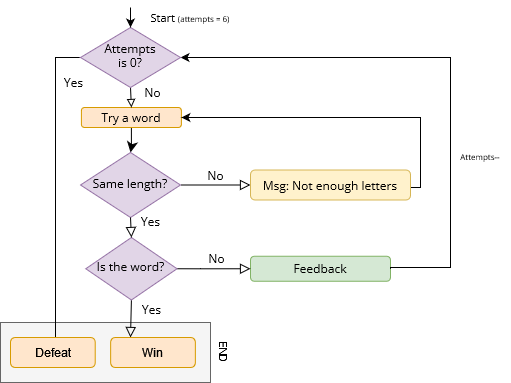

The diagram above was exported from draw.io. Its source (the exported page's mxGraphModel, read from the mxfile embedded in the PNG):
<mxGraphModel dx="1050" dy="530" grid="1" gridSize="10" guides="1" tooltips="1" connect="1" arrows="1" fold="1" page="1" pageScale="1" pageWidth="827" pageHeight="1169" math="0" shadow="0">
  <root>
    <mxCell id="WIyWlLk6GJQsqaUBKTNV-0" />
    <mxCell id="WIyWlLk6GJQsqaUBKTNV-1" parent="WIyWlLk6GJQsqaUBKTNV-0" />
    <mxCell id="ce_UGC5ASVF7nOnX2qRa-5" value="" style="rounded=0;whiteSpace=wrap;html=1;fontSize=11;fillColor=#f5f5f5;fontColor=#333333;strokeColor=#666666;" vertex="1" parent="WIyWlLk6GJQsqaUBKTNV-1">
      <mxGeometry x="20" y="435" width="210" height="60" as="geometry" />
    </mxCell>
    <mxCell id="WIyWlLk6GJQsqaUBKTNV-2" value="" style="rounded=0;html=1;jettySize=auto;orthogonalLoop=1;fontSize=12;endArrow=classic;endFill=1;endSize=8;strokeWidth=1;shadow=0;labelBackgroundColor=none;edgeStyle=orthogonalEdgeStyle;comic=0;fontFamily=Open Sans;fontSource=https%3A%2F%2Ffonts.googleapis.com%2Fcss%3Ffamily%3DOpen%2BSans;fontStyle=0;verticalAlign=middle;" parent="WIyWlLk6GJQsqaUBKTNV-1" source="WIyWlLk6GJQsqaUBKTNV-3" target="WIyWlLk6GJQsqaUBKTNV-6" edge="1">
      <mxGeometry relative="1" as="geometry" />
    </mxCell>
    <mxCell id="WIyWlLk6GJQsqaUBKTNV-3" value="&lt;font style=&quot;font-size: 12px;&quot;&gt;Try a word&lt;br&gt;&lt;/font&gt;" style="rounded=1;whiteSpace=wrap;html=1;fontSize=12;glass=0;strokeWidth=1;shadow=0;comic=0;fontFamily=Open Sans;fontSource=https%3A%2F%2Ffonts.googleapis.com%2Fcss%3Ffamily%3DOpen%2BSans;fontStyle=0;verticalAlign=middle;fillColor=#ffe6cc;strokeColor=#d79b00;" parent="WIyWlLk6GJQsqaUBKTNV-1" vertex="1">
      <mxGeometry x="100.91" y="220" width="99.99" height="20" as="geometry" />
    </mxCell>
    <mxCell id="WIyWlLk6GJQsqaUBKTNV-5" value="No" style="edgeStyle=orthogonalEdgeStyle;rounded=0;html=1;jettySize=auto;orthogonalLoop=1;fontSize=12;endArrow=block;endFill=0;endSize=8;strokeWidth=1;shadow=0;labelBackgroundColor=none;comic=0;fontFamily=Open Sans;fontSource=https%3A%2F%2Ffonts.googleapis.com%2Fcss%3Ffamily%3DOpen%2BSans;fontStyle=0;verticalAlign=middle;" parent="WIyWlLk6GJQsqaUBKTNV-1" source="WIyWlLk6GJQsqaUBKTNV-6" target="WIyWlLk6GJQsqaUBKTNV-7" edge="1">
      <mxGeometry x="-0.0003" y="10" relative="1" as="geometry">
        <mxPoint as="offset" />
      </mxGeometry>
    </mxCell>
    <mxCell id="WIyWlLk6GJQsqaUBKTNV-6" value="&lt;font style=&quot;font-size: 12px;&quot;&gt;Same length?&lt;/font&gt;" style="rhombus;whiteSpace=wrap;html=1;shadow=0;fontFamily=Open Sans;fontSize=12;align=center;strokeWidth=1;spacing=6;spacingTop=-4;comic=0;fontSource=https%3A%2F%2Ffonts.googleapis.com%2Fcss%3Ffamily%3DOpen%2BSans;fontStyle=0;verticalAlign=middle;fillColor=#e1d5e7;strokeColor=#9673a6;" parent="WIyWlLk6GJQsqaUBKTNV-1" vertex="1">
      <mxGeometry x="100.01" y="265" width="100" height="65" as="geometry" />
    </mxCell>
    <mxCell id="gamooEyP67IUi1RMLAYi-0" style="edgeStyle=orthogonalEdgeStyle;rounded=0;orthogonalLoop=1;jettySize=auto;html=1;entryX=1;entryY=0.5;entryDx=0;entryDy=0;exitX=1;exitY=0.5;exitDx=0;exitDy=0;" parent="WIyWlLk6GJQsqaUBKTNV-1" source="WIyWlLk6GJQsqaUBKTNV-7" target="WIyWlLk6GJQsqaUBKTNV-3" edge="1">
      <mxGeometry relative="1" as="geometry">
        <mxPoint x="210" y="250" as="targetPoint" />
        <Array as="points">
          <mxPoint x="425" y="298" />
          <mxPoint x="425" y="300" />
          <mxPoint x="440" y="300" />
          <mxPoint x="440" y="230" />
        </Array>
      </mxGeometry>
    </mxCell>
    <mxCell id="WIyWlLk6GJQsqaUBKTNV-7" value="&lt;font style=&quot;font-size: 12px;&quot;&gt;Msg: Not enough letters &lt;/font&gt;" style="rounded=1;whiteSpace=wrap;html=1;fontSize=12;glass=0;strokeWidth=1;shadow=0;comic=0;fontFamily=Open Sans;fontSource=https%3A%2F%2Ffonts.googleapis.com%2Fcss%3Ffamily%3DOpen%2BSans;fontStyle=0;verticalAlign=middle;fillColor=#fff2cc;strokeColor=#d6b656;" parent="WIyWlLk6GJQsqaUBKTNV-1" vertex="1">
      <mxGeometry x="270" y="282.5" width="160" height="30" as="geometry" />
    </mxCell>
    <mxCell id="ZYrXhItKlOcjYRm_MLzh-10" value="Yes" style="rounded=0;html=1;jettySize=auto;orthogonalLoop=1;fontSize=12;endArrow=block;endFill=0;endSize=8;strokeWidth=1;shadow=0;labelBackgroundColor=none;edgeStyle=orthogonalEdgeStyle;exitX=0.5;exitY=1;exitDx=0;exitDy=0;startArrow=none;comic=0;fontFamily=Open Sans;fontSource=https%3A%2F%2Ffonts.googleapis.com%2Fcss%3Ffamily%3DOpen%2BSans;fontStyle=0;verticalAlign=middle;" parent="WIyWlLk6GJQsqaUBKTNV-1" source="ZYrXhItKlOcjYRm_MLzh-16" edge="1">
      <mxGeometry x="-0.504" y="20" relative="1" as="geometry">
        <mxPoint as="offset" />
        <mxPoint x="150" y="580" as="sourcePoint" />
        <mxPoint x="150" y="450" as="targetPoint" />
      </mxGeometry>
    </mxCell>
    <mxCell id="ZYrXhItKlOcjYRm_MLzh-13" style="edgeStyle=orthogonalEdgeStyle;rounded=0;orthogonalLoop=1;jettySize=auto;html=1;fontFamily=Open Sans;fontSize=12;entryX=1;entryY=0.5;entryDx=0;entryDy=0;comic=0;fontSource=https%3A%2F%2Ffonts.googleapis.com%2Fcss%3Ffamily%3DOpen%2BSans;fontStyle=0;verticalAlign=middle;strokeWidth=1;startArrow=none;" parent="WIyWlLk6GJQsqaUBKTNV-1" target="ZYrXhItKlOcjYRm_MLzh-22" edge="1">
      <mxGeometry relative="1" as="geometry">
        <mxPoint x="210" y="250" as="targetPoint" />
        <Array as="points">
          <mxPoint x="470" y="280" />
          <mxPoint x="470" y="170" />
        </Array>
        <mxPoint x="470" y="280" as="sourcePoint" />
      </mxGeometry>
    </mxCell>
    <mxCell id="ZYrXhItKlOcjYRm_MLzh-11" value="Feedback" style="rounded=1;whiteSpace=wrap;html=1;fontSize=12;glass=0;strokeWidth=1;shadow=0;comic=0;fontFamily=Open Sans;fontSource=https%3A%2F%2Ffonts.googleapis.com%2Fcss%3Ffamily%3DOpen%2BSans;fontStyle=0;verticalAlign=middle;fillColor=#d5e8d4;strokeColor=#82b366;" parent="WIyWlLk6GJQsqaUBKTNV-1" vertex="1">
      <mxGeometry x="270" y="368.75" width="140" height="25" as="geometry" />
    </mxCell>
    <mxCell id="ZYrXhItKlOcjYRm_MLzh-14" value="No" style="rounded=0;html=1;jettySize=auto;orthogonalLoop=1;fontSize=12;endArrow=block;endFill=0;endSize=8;strokeWidth=1;shadow=0;labelBackgroundColor=none;edgeStyle=orthogonalEdgeStyle;entryX=0;entryY=0.5;entryDx=0;entryDy=0;exitX=1;exitY=0.5;exitDx=0;exitDy=0;comic=0;fontFamily=Open Sans;fontSource=https%3A%2F%2Ffonts.googleapis.com%2Fcss%3Ffamily%3DOpen%2BSans;fontStyle=0;verticalAlign=middle;" parent="WIyWlLk6GJQsqaUBKTNV-1" source="ZYrXhItKlOcjYRm_MLzh-16" target="ZYrXhItKlOcjYRm_MLzh-11" edge="1">
      <mxGeometry x="0.0586" y="10" relative="1" as="geometry">
        <mxPoint as="offset" />
        <mxPoint x="210" y="560" as="sourcePoint" />
        <mxPoint x="250" y="470" as="targetPoint" />
        <Array as="points">
          <mxPoint x="220" y="381" />
          <mxPoint x="220" y="381" />
        </Array>
      </mxGeometry>
    </mxCell>
    <mxCell id="ZYrXhItKlOcjYRm_MLzh-16" value="&lt;font style=&quot;font-size: 12px;&quot;&gt;Is the word?&lt;/font&gt;" style="rhombus;whiteSpace=wrap;html=1;shadow=0;fontFamily=Open Sans;fontSize=12;align=center;strokeWidth=1;spacing=6;spacingTop=-4;comic=0;fontSource=https%3A%2F%2Ffonts.googleapis.com%2Fcss%3Ffamily%3DOpen%2BSans;fontStyle=0;verticalAlign=middle;fillColor=#e1d5e7;strokeColor=#9673a6;" parent="WIyWlLk6GJQsqaUBKTNV-1" vertex="1">
      <mxGeometry x="105.29" y="350" width="91.24" height="62.5" as="geometry" />
    </mxCell>
    <mxCell id="ZYrXhItKlOcjYRm_MLzh-21" value="" style="edgeStyle=orthogonalEdgeStyle;rounded=0;orthogonalLoop=1;jettySize=auto;html=1;fontFamily=Open Sans;fontSize=12;entryX=0.5;entryY=0;entryDx=0;entryDy=0;exitX=0.5;exitY=1;exitDx=0;exitDy=0;endArrow=block;endFill=0;comic=0;fontSource=https%3A%2F%2Ffonts.googleapis.com%2Fcss%3Ffamily%3DOpen%2BSans;fontStyle=0;verticalAlign=middle;strokeWidth=1;" parent="WIyWlLk6GJQsqaUBKTNV-1" source="ZYrXhItKlOcjYRm_MLzh-22" target="WIyWlLk6GJQsqaUBKTNV-3" edge="1">
      <mxGeometry relative="1" as="geometry" />
    </mxCell>
    <mxCell id="ZYrXhItKlOcjYRm_MLzh-25" style="edgeStyle=orthogonalEdgeStyle;rounded=0;orthogonalLoop=1;jettySize=auto;html=1;fontFamily=Open Sans;fontSize=12;endArrow=block;endFill=0;comic=0;fontSource=https%3A%2F%2Ffonts.googleapis.com%2Fcss%3Ffamily%3DOpen%2BSans;fontStyle=0;verticalAlign=middle;strokeWidth=1;entryX=0.53;entryY=-0.009;entryDx=0;entryDy=0;entryPerimeter=0;" parent="WIyWlLk6GJQsqaUBKTNV-1" source="ZYrXhItKlOcjYRm_MLzh-22" target="gamooEyP67IUi1RMLAYi-5" edge="1">
      <mxGeometry relative="1" as="geometry">
        <mxPoint x="120.32999999999993" y="480" as="targetPoint" />
        <Array as="points">
          <mxPoint x="75" y="170" />
          <mxPoint x="75" y="470" />
        </Array>
      </mxGeometry>
    </mxCell>
    <mxCell id="ZYrXhItKlOcjYRm_MLzh-22" value="&lt;div&gt;Attempts &lt;br&gt;&lt;/div&gt;&lt;div&gt;is 0?&lt;/div&gt;" style="rhombus;whiteSpace=wrap;html=1;shadow=0;fontFamily=Open Sans;fontSize=12;align=center;strokeWidth=1;spacing=6;spacingTop=-4;comic=0;fontSource=https%3A%2F%2Ffonts.googleapis.com%2Fcss%3Ffamily%3DOpen%2BSans;fontStyle=0;verticalAlign=middle;fillColor=#e1d5e7;strokeColor=#9673a6;" parent="WIyWlLk6GJQsqaUBKTNV-1" vertex="1">
      <mxGeometry x="100.01" y="140" width="100" height="60" as="geometry" />
    </mxCell>
    <mxCell id="ZYrXhItKlOcjYRm_MLzh-23" value="&lt;font style=&quot;font-size: 11px;&quot;&gt;Start &lt;/font&gt;&lt;font style=&quot;font-size: 8px;&quot;&gt;(attempts = 6)&lt;/font&gt;" style="text;html=1;strokeColor=none;fillColor=none;align=center;verticalAlign=middle;whiteSpace=wrap;rounded=0;fontSize=12;fontFamily=Open Sans;comic=0;fontSource=https%3A%2F%2Ffonts.googleapis.com%2Fcss%3Ffamily%3DOpen%2BSans;fontStyle=0;strokeWidth=1;" parent="WIyWlLk6GJQsqaUBKTNV-1" vertex="1">
      <mxGeometry x="165" y="120" width="90" height="20" as="geometry" />
    </mxCell>
    <mxCell id="ZYrXhItKlOcjYRm_MLzh-26" value="No" style="text;html=1;strokeColor=none;fillColor=none;align=center;verticalAlign=middle;whiteSpace=wrap;rounded=0;fontSize=12;fontFamily=Open Sans;comic=0;fontSource=https%3A%2F%2Ffonts.googleapis.com%2Fcss%3Ffamily%3DOpen%2BSans;fontStyle=0;strokeWidth=1;" parent="WIyWlLk6GJQsqaUBKTNV-1" vertex="1">
      <mxGeometry x="160" y="200" width="25.01" height="10" as="geometry" />
    </mxCell>
    <mxCell id="ZYrXhItKlOcjYRm_MLzh-30" value="Yes" style="text;html=1;strokeColor=none;fillColor=none;align=center;verticalAlign=middle;whiteSpace=wrap;rounded=0;fontSize=12;fontFamily=Open Sans;comic=0;fontSource=https%3A%2F%2Ffonts.googleapis.com%2Fcss%3Ffamily%3DOpen%2BSans;fontStyle=0;strokeWidth=1;" parent="WIyWlLk6GJQsqaUBKTNV-1" vertex="1">
      <mxGeometry x="80.71000000000001" y="190" width="25.01" height="10" as="geometry" />
    </mxCell>
    <mxCell id="gamooEyP67IUi1RMLAYi-4" value="Yes" style="rounded=0;html=1;jettySize=auto;orthogonalLoop=1;fontSize=12;endArrow=block;endFill=0;endSize=8;strokeWidth=1;shadow=0;labelBackgroundColor=none;edgeStyle=orthogonalEdgeStyle;entryX=0.5;entryY=0;entryDx=0;entryDy=0;exitX=0.5;exitY=1;exitDx=0;exitDy=0;startArrow=none;comic=0;fontFamily=Open Sans;fontSource=https%3A%2F%2Ffonts.googleapis.com%2Fcss%3Ffamily%3DOpen%2BSans;fontStyle=0;verticalAlign=middle;" parent="WIyWlLk6GJQsqaUBKTNV-1" source="WIyWlLk6GJQsqaUBKTNV-6" target="ZYrXhItKlOcjYRm_MLzh-16" edge="1">
      <mxGeometry x="-0.504" y="20" relative="1" as="geometry">
        <mxPoint as="offset" />
        <mxPoint x="150.01" y="369.9999999999999" as="sourcePoint" />
        <mxPoint x="160.01999999999998" y="470" as="targetPoint" />
      </mxGeometry>
    </mxCell>
    <mxCell id="gamooEyP67IUi1RMLAYi-5" value="Defeat" style="rounded=1;whiteSpace=wrap;html=1;fillColor=#ffe6cc;strokeColor=#d79b00;" parent="WIyWlLk6GJQsqaUBKTNV-1" vertex="1">
      <mxGeometry x="30" y="450" width="84.71" height="30" as="geometry" />
    </mxCell>
    <mxCell id="ce_UGC5ASVF7nOnX2qRa-0" value="" style="edgeStyle=orthogonalEdgeStyle;rounded=0;orthogonalLoop=1;jettySize=auto;html=1;fontFamily=Open Sans;fontSize=12;exitX=1;exitY=0.5;exitDx=0;exitDy=0;comic=0;fontSource=https%3A%2F%2Ffonts.googleapis.com%2Fcss%3Ffamily%3DOpen%2BSans;fontStyle=0;verticalAlign=middle;strokeWidth=1;endArrow=none;" edge="1" parent="WIyWlLk6GJQsqaUBKTNV-1" source="ZYrXhItKlOcjYRm_MLzh-11">
      <mxGeometry relative="1" as="geometry">
        <mxPoint x="470" y="275" as="targetPoint" />
        <Array as="points">
          <mxPoint x="410" y="380" />
          <mxPoint x="470" y="380" />
          <mxPoint x="470" y="275" />
        </Array>
        <mxPoint x="410" y="365" as="sourcePoint" />
      </mxGeometry>
    </mxCell>
    <mxCell id="ce_UGC5ASVF7nOnX2qRa-1" value="" style="endArrow=classic;html=1;rounded=0;entryX=0.5;entryY=0;entryDx=0;entryDy=0;" edge="1" parent="WIyWlLk6GJQsqaUBKTNV-1" target="ZYrXhItKlOcjYRm_MLzh-22">
      <mxGeometry width="50" height="50" relative="1" as="geometry">
        <mxPoint x="150" y="120" as="sourcePoint" />
        <mxPoint x="170" y="120" as="targetPoint" />
      </mxGeometry>
    </mxCell>
    <mxCell id="ce_UGC5ASVF7nOnX2qRa-3" value="&lt;font style=&quot;font-size: 8px;&quot;&gt;Attempts--&lt;br&gt;&lt;/font&gt;" style="text;html=1;strokeColor=none;fillColor=none;align=center;verticalAlign=middle;whiteSpace=wrap;rounded=0;fontSize=12;fontFamily=Open Sans;comic=0;fontSource=https%3A%2F%2Ffonts.googleapis.com%2Fcss%3Ffamily%3DOpen%2BSans;fontStyle=0;strokeWidth=1;" vertex="1" parent="WIyWlLk6GJQsqaUBKTNV-1">
      <mxGeometry x="470" y="252.5" width="60" height="30" as="geometry" />
    </mxCell>
    <mxCell id="ce_UGC5ASVF7nOnX2qRa-4" value="Win" style="rounded=1;whiteSpace=wrap;html=1;fillColor=#ffe6cc;strokeColor=#d79b00;" vertex="1" parent="WIyWlLk6GJQsqaUBKTNV-1">
      <mxGeometry x="130.15" y="450" width="84.71" height="30" as="geometry" />
    </mxCell>
    <mxCell id="ce_UGC5ASVF7nOnX2qRa-6" value="END" style="text;html=1;strokeColor=none;fillColor=none;align=center;verticalAlign=middle;whiteSpace=wrap;rounded=0;fontSize=11;rotation=90;" vertex="1" parent="WIyWlLk6GJQsqaUBKTNV-1">
      <mxGeometry x="214.86" y="450" width="60" height="30" as="geometry" />
    </mxCell>
  </root>
</mxGraphModel>